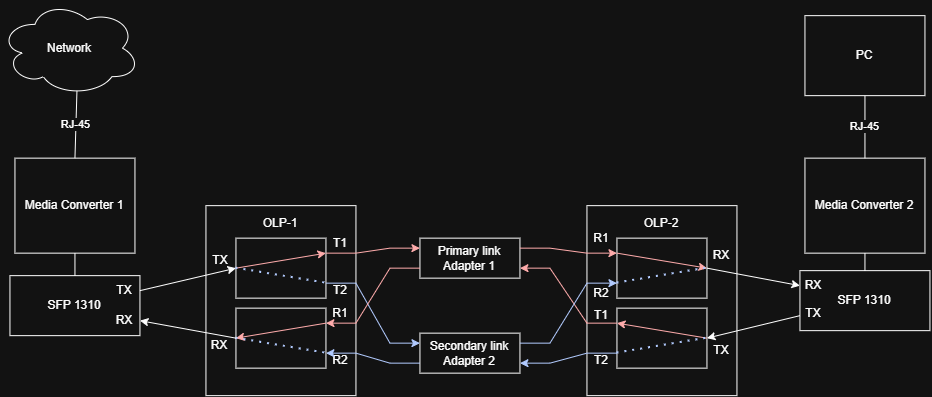

The diagram above was exported from draw.io. Its source (the exported page's mxGraphModel, read from the mxfile embedded in the PNG):
<mxGraphModel dx="2057" dy="786" grid="1" gridSize="10" guides="1" tooltips="1" connect="1" arrows="1" fold="1" page="1" pageScale="1" pageWidth="827" pageHeight="1169" math="0" shadow="0">
  <root>
    <mxCell id="0" />
    <mxCell id="1" parent="0" />
    <mxCell id="KzjwtTi8f4mroe7yQvOM-2" parent="1" style="ellipse;shape=cloud;whiteSpace=wrap;html=1;" value="Network" vertex="1">
      <mxGeometry height="95" width="140" x="-60" y="455" as="geometry" />
    </mxCell>
    <mxCell id="KzjwtTi8f4mroe7yQvOM-4" parent="1" style="rounded=0;whiteSpace=wrap;html=1;" value="Media Converter 1" vertex="1">
      <mxGeometry height="95" width="120" x="-45" y="612.5" as="geometry" />
    </mxCell>
    <mxCell id="KzjwtTi8f4mroe7yQvOM-6" edge="1" parent="1" source="KzjwtTi8f4mroe7yQvOM-4" style="endArrow=none;html=1;rounded=0;exitX=0.5;exitY=0;exitDx=0;exitDy=0;entryX=0.55;entryY=0.95;entryDx=0;entryDy=0;entryPerimeter=0;horizontal=1;labelPosition=left;verticalLabelPosition=middle;align=center;verticalAlign=middle;textDirection=ltr;" target="KzjwtTi8f4mroe7yQvOM-2" value="RJ-45">
      <mxGeometry height="50" relative="1" width="50" x="-0.002" as="geometry">
        <mxPoint as="offset" />
        <mxPoint x="306" y="450" as="sourcePoint" />
        <mxPoint x="356" y="400" as="targetPoint" />
      </mxGeometry>
    </mxCell>
    <mxCell id="KzjwtTi8f4mroe7yQvOM-7" parent="1" style="rounded=0;whiteSpace=wrap;html=1;" value="SFP 1310" vertex="1">
      <mxGeometry height="60" width="130" x="-50" y="730" as="geometry" />
    </mxCell>
    <mxCell id="KzjwtTi8f4mroe7yQvOM-8" edge="1" parent="1" source="KzjwtTi8f4mroe7yQvOM-4" style="endArrow=none;html=1;rounded=0;entryX=0.5;entryY=0;entryDx=0;entryDy=0;exitX=0.5;exitY=1;exitDx=0;exitDy=0;" target="KzjwtTi8f4mroe7yQvOM-7" value="">
      <mxGeometry height="50" relative="1" width="50" as="geometry">
        <mxPoint x="306" y="600" as="sourcePoint" />
        <mxPoint x="356" y="550" as="targetPoint" />
      </mxGeometry>
    </mxCell>
    <mxCell id="KzjwtTi8f4mroe7yQvOM-26" parent="1" style="rounded=0;whiteSpace=wrap;html=1;" value="SFP 1310" vertex="1">
      <mxGeometry height="60" width="130" x="740" y="725" as="geometry" />
    </mxCell>
    <mxCell id="KzjwtTi8f4mroe7yQvOM-9" parent="1" style="rounded=0;whiteSpace=wrap;html=1;" value="" vertex="1">
      <mxGeometry height="190" width="150" x="146" y="660" as="geometry" />
    </mxCell>
    <mxCell id="KzjwtTi8f4mroe7yQvOM-10" parent="1" style="text;html=1;whiteSpace=wrap;strokeColor=none;fillColor=none;align=center;verticalAlign=middle;rounded=0;" value="OLP-1" vertex="1">
      <mxGeometry height="30" width="60" x="191" y="662.5" as="geometry" />
    </mxCell>
    <mxCell id="KzjwtTi8f4mroe7yQvOM-12" parent="1" style="rounded=0;whiteSpace=wrap;html=1;" value="" vertex="1">
      <mxGeometry height="60" width="90" x="176" y="692.5" as="geometry" />
    </mxCell>
    <mxCell id="KzjwtTi8f4mroe7yQvOM-13" parent="1" style="rounded=0;whiteSpace=wrap;html=1;" value="" vertex="1">
      <mxGeometry height="60" width="90" x="176" y="762.5" as="geometry" />
    </mxCell>
    <mxCell id="KzjwtTi8f4mroe7yQvOM-24" edge="1" parent="1" source="KzjwtTi8f4mroe7yQvOM-12" style="endArrow=classic;html=1;rounded=0;exitX=0;exitY=0.5;exitDx=0;exitDy=0;entryX=1;entryY=0.25;entryDx=0;entryDy=0;fillColor=#e51400;strokeColor=#B20000;" target="KzjwtTi8f4mroe7yQvOM-12" value="">
      <mxGeometry height="50" relative="1" width="50" as="geometry">
        <mxPoint x="181.00000000003638" y="722.5000000000001" as="sourcePoint" />
        <mxPoint x="261.00000000007276" y="732.5000000000001" as="targetPoint" />
      </mxGeometry>
    </mxCell>
    <mxCell id="KzjwtTi8f4mroe7yQvOM-25" edge="1" parent="1" source="KzjwtTi8f4mroe7yQvOM-13" style="endArrow=classic;html=1;rounded=0;entryX=0;entryY=0.5;entryDx=0;entryDy=0;fillColor=#e51400;strokeColor=#B20000;exitX=1;exitY=0.25;exitDx=0;exitDy=0;" target="KzjwtTi8f4mroe7yQvOM-13" value="">
      <mxGeometry height="50" relative="1" width="50" as="geometry">
        <mxPoint x="246" y="780" as="sourcePoint" />
        <mxPoint x="336" y="700" as="targetPoint" />
      </mxGeometry>
    </mxCell>
    <mxCell id="KzjwtTi8f4mroe7yQvOM-36" edge="1" parent="1" source="KzjwtTi8f4mroe7yQvOM-13" style="endArrow=none;dashed=1;html=1;dashPattern=1 3;strokeWidth=2;rounded=0;exitX=0;exitY=0.5;exitDx=0;exitDy=0;fillColor=#0050ef;strokeColor=#001DBC;entryX=1;entryY=0.75;entryDx=0;entryDy=0;" target="KzjwtTi8f4mroe7yQvOM-13" value="">
      <mxGeometry height="50" relative="1" width="50" as="geometry">
        <mxPoint x="186" y="820" as="sourcePoint" />
        <mxPoint x="266" y="862.5" as="targetPoint" />
      </mxGeometry>
    </mxCell>
    <mxCell id="KzjwtTi8f4mroe7yQvOM-52" parent="1" style="text;html=1;whiteSpace=wrap;strokeColor=none;fillColor=none;align=center;verticalAlign=middle;rounded=0;" value="R1" vertex="1">
      <mxGeometry height="30" width="60" x="251" y="752.5" as="geometry" />
    </mxCell>
    <mxCell id="KzjwtTi8f4mroe7yQvOM-53" parent="1" style="text;html=1;whiteSpace=wrap;strokeColor=none;fillColor=none;align=center;verticalAlign=middle;rounded=0;" value="R2" vertex="1">
      <mxGeometry height="30" width="60" x="251" y="800" as="geometry" />
    </mxCell>
    <mxCell id="KzjwtTi8f4mroe7yQvOM-54" parent="1" style="text;html=1;whiteSpace=wrap;strokeColor=none;fillColor=none;align=center;verticalAlign=middle;rounded=0;" value="T1" vertex="1">
      <mxGeometry height="30" width="60" x="251" y="682.5" as="geometry" />
    </mxCell>
    <mxCell id="KzjwtTi8f4mroe7yQvOM-55" parent="1" style="text;html=1;whiteSpace=wrap;strokeColor=none;fillColor=none;align=center;verticalAlign=middle;rounded=0;" value="T2" vertex="1">
      <mxGeometry height="30" width="60" x="251" y="730" as="geometry" />
    </mxCell>
    <mxCell id="KzjwtTi8f4mroe7yQvOM-56" edge="1" parent="1" source="KzjwtTi8f4mroe7yQvOM-12" style="endArrow=none;dashed=1;html=1;dashPattern=1 3;strokeWidth=2;rounded=0;exitX=0;exitY=0.5;exitDx=0;exitDy=0;entryX=1;entryY=0.75;entryDx=0;entryDy=0;fillColor=#0050ef;strokeColor=#001DBC;" target="KzjwtTi8f4mroe7yQvOM-12" value="">
      <mxGeometry height="50" relative="1" width="50" as="geometry">
        <mxPoint x="256" y="632.5" as="sourcePoint" />
        <mxPoint x="426" y="732.5" as="targetPoint" />
      </mxGeometry>
    </mxCell>
    <mxCell id="KzjwtTi8f4mroe7yQvOM-70" parent="1" style="rounded=0;whiteSpace=wrap;html=1;" value="Primary link&lt;div&gt;Adapter 1&lt;/div&gt;" vertex="1">
      <mxGeometry height="40" width="100" x="360" y="692.5" as="geometry" />
    </mxCell>
    <mxCell id="KzjwtTi8f4mroe7yQvOM-71" parent="1" style="rounded=0;whiteSpace=wrap;html=1;" value="Secondary link&lt;div&gt;Adapter 2&lt;/div&gt;" vertex="1">
      <mxGeometry height="40" width="100" x="360" y="787.5" as="geometry" />
    </mxCell>
    <mxCell id="KzjwtTi8f4mroe7yQvOM-72" edge="1" parent="1" source="KzjwtTi8f4mroe7yQvOM-12" style="endArrow=classic;html=1;rounded=0;exitX=1;exitY=0.25;exitDx=0;exitDy=0;entryX=0;entryY=0.25;entryDx=0;entryDy=0;edgeStyle=entityRelationEdgeStyle;fillColor=#e51400;strokeColor=#B20000;" target="KzjwtTi8f4mroe7yQvOM-70" value="">
      <mxGeometry height="50" relative="1" width="50" as="geometry">
        <mxPoint x="440" y="820" as="sourcePoint" />
        <mxPoint x="490" y="770" as="targetPoint" />
      </mxGeometry>
    </mxCell>
    <mxCell id="KzjwtTi8f4mroe7yQvOM-73" edge="1" parent="1" source="KzjwtTi8f4mroe7yQvOM-12" style="endArrow=classic;html=1;rounded=0;exitX=1;exitY=0.75;exitDx=0;exitDy=0;entryX=0;entryY=0.25;entryDx=0;entryDy=0;edgeStyle=entityRelationEdgeStyle;fillColor=#0050ef;strokeColor=#001DBC;" target="KzjwtTi8f4mroe7yQvOM-71" value="">
      <mxGeometry height="50" relative="1" width="50" as="geometry">
        <mxPoint x="440" y="820" as="sourcePoint" />
        <mxPoint x="490" y="770" as="targetPoint" />
      </mxGeometry>
    </mxCell>
    <mxCell id="KzjwtTi8f4mroe7yQvOM-74" edge="1" parent="1" source="KzjwtTi8f4mroe7yQvOM-70" style="endArrow=classic;html=1;rounded=0;exitX=0;exitY=0.75;exitDx=0;exitDy=0;entryX=1;entryY=0.25;entryDx=0;entryDy=0;edgeStyle=entityRelationEdgeStyle;elbow=vertical;fillColor=#e51400;strokeColor=#B20000;" target="KzjwtTi8f4mroe7yQvOM-13" value="">
      <mxGeometry height="50" relative="1" width="50" as="geometry">
        <mxPoint x="440" y="820" as="sourcePoint" />
        <mxPoint x="490" y="770" as="targetPoint" />
      </mxGeometry>
    </mxCell>
    <mxCell id="KzjwtTi8f4mroe7yQvOM-75" edge="1" parent="1" source="KzjwtTi8f4mroe7yQvOM-71" style="endArrow=classic;html=1;rounded=0;exitX=0;exitY=0.75;exitDx=0;exitDy=0;entryX=1;entryY=0.75;entryDx=0;entryDy=0;edgeStyle=entityRelationEdgeStyle;fillColor=#0050ef;strokeColor=#001DBC;" target="KzjwtTi8f4mroe7yQvOM-13" value="">
      <mxGeometry height="50" relative="1" width="50" as="geometry">
        <mxPoint x="440" y="820" as="sourcePoint" />
        <mxPoint x="490" y="770" as="targetPoint" />
      </mxGeometry>
    </mxCell>
    <mxCell id="KzjwtTi8f4mroe7yQvOM-76" parent="1" style="rounded=0;whiteSpace=wrap;html=1;" value="" vertex="1">
      <mxGeometry height="190" width="150" x="527" y="660" as="geometry" />
    </mxCell>
    <mxCell id="KzjwtTi8f4mroe7yQvOM-77" parent="1" style="text;html=1;whiteSpace=wrap;strokeColor=none;fillColor=none;align=center;verticalAlign=middle;rounded=0;" value="OLP-2" vertex="1">
      <mxGeometry height="30" width="60" x="572" y="662.5" as="geometry" />
    </mxCell>
    <mxCell id="KzjwtTi8f4mroe7yQvOM-78" parent="1" style="rounded=0;whiteSpace=wrap;html=1;" value="" vertex="1">
      <mxGeometry height="60" width="90" x="557" y="692.5" as="geometry" />
    </mxCell>
    <mxCell id="KzjwtTi8f4mroe7yQvOM-79" parent="1" style="rounded=0;whiteSpace=wrap;html=1;" value="" vertex="1">
      <mxGeometry height="60" width="90" x="557" y="762.5" as="geometry" />
    </mxCell>
    <mxCell id="KzjwtTi8f4mroe7yQvOM-80" edge="1" parent="1" source="KzjwtTi8f4mroe7yQvOM-78" style="endArrow=classic;html=1;rounded=0;exitX=0;exitY=0.25;exitDx=0;exitDy=0;entryX=1;entryY=0.5;entryDx=0;entryDy=0;fillColor=#e51400;strokeColor=#B20000;" target="KzjwtTi8f4mroe7yQvOM-78" value="">
      <mxGeometry height="50" relative="1" width="50" as="geometry">
        <mxPoint x="562.0000000000364" y="722.5000000000001" as="sourcePoint" />
        <mxPoint x="642.0000000000728" y="732.5000000000001" as="targetPoint" />
      </mxGeometry>
    </mxCell>
    <mxCell id="KzjwtTi8f4mroe7yQvOM-81" edge="1" parent="1" source="KzjwtTi8f4mroe7yQvOM-79" style="endArrow=classic;html=1;rounded=0;entryX=0;entryY=0.25;entryDx=0;entryDy=0;fillColor=#e51400;strokeColor=#B20000;exitX=1;exitY=0.5;exitDx=0;exitDy=0;" target="KzjwtTi8f4mroe7yQvOM-79" value="">
      <mxGeometry height="50" relative="1" width="50" as="geometry">
        <mxPoint x="627" y="780" as="sourcePoint" />
        <mxPoint x="717" y="700" as="targetPoint" />
      </mxGeometry>
    </mxCell>
    <mxCell id="KzjwtTi8f4mroe7yQvOM-82" edge="1" parent="1" source="KzjwtTi8f4mroe7yQvOM-79" style="endArrow=none;dashed=1;html=1;dashPattern=1 3;strokeWidth=2;rounded=0;exitX=0;exitY=0.75;exitDx=0;exitDy=0;fillColor=#0050ef;strokeColor=#001DBC;entryX=1;entryY=0.5;entryDx=0;entryDy=0;" target="KzjwtTi8f4mroe7yQvOM-79" value="">
      <mxGeometry height="50" relative="1" width="50" as="geometry">
        <mxPoint x="567" y="820" as="sourcePoint" />
        <mxPoint x="647" y="862.5" as="targetPoint" />
      </mxGeometry>
    </mxCell>
    <mxCell id="KzjwtTi8f4mroe7yQvOM-83" edge="1" parent="1" source="KzjwtTi8f4mroe7yQvOM-78" style="endArrow=none;dashed=1;html=1;dashPattern=1 3;strokeWidth=2;rounded=0;exitX=0;exitY=0.75;exitDx=0;exitDy=0;entryX=1;entryY=0.5;entryDx=0;entryDy=0;fillColor=#0050ef;strokeColor=#001DBC;" target="KzjwtTi8f4mroe7yQvOM-78" value="">
      <mxGeometry height="50" relative="1" width="50" as="geometry">
        <mxPoint x="637" y="632.5" as="sourcePoint" />
        <mxPoint x="807" y="732.5" as="targetPoint" />
      </mxGeometry>
    </mxCell>
    <mxCell id="KzjwtTi8f4mroe7yQvOM-84" edge="1" parent="1" source="KzjwtTi8f4mroe7yQvOM-70" style="endArrow=classic;html=1;rounded=0;exitX=1;exitY=0.25;exitDx=0;exitDy=0;entryX=0;entryY=0.25;entryDx=0;entryDy=0;edgeStyle=entityRelationEdgeStyle;fillColor=#e51400;strokeColor=#B20000;" target="KzjwtTi8f4mroe7yQvOM-78" value="">
      <mxGeometry height="50" relative="1" width="50" as="geometry">
        <mxPoint x="530" y="730" as="sourcePoint" />
        <mxPoint x="580" y="680" as="targetPoint" />
      </mxGeometry>
    </mxCell>
    <mxCell id="KzjwtTi8f4mroe7yQvOM-85" edge="1" parent="1" source="KzjwtTi8f4mroe7yQvOM-79" style="endArrow=classic;html=1;rounded=0;exitX=0;exitY=0.25;exitDx=0;exitDy=0;entryX=1;entryY=0.75;entryDx=0;entryDy=0;edgeStyle=entityRelationEdgeStyle;fillColor=#e51400;strokeColor=#B20000;" target="KzjwtTi8f4mroe7yQvOM-70" value="">
      <mxGeometry height="50" relative="1" width="50" as="geometry">
        <mxPoint x="510" y="730" as="sourcePoint" />
        <mxPoint x="560" y="680" as="targetPoint" />
      </mxGeometry>
    </mxCell>
    <mxCell id="KzjwtTi8f4mroe7yQvOM-86" edge="1" parent="1" source="KzjwtTi8f4mroe7yQvOM-71" style="endArrow=classic;html=1;rounded=0;exitX=1;exitY=0.25;exitDx=0;exitDy=0;entryX=0;entryY=0.75;entryDx=0;entryDy=0;edgeStyle=entityRelationEdgeStyle;fillColor=#0050ef;strokeColor=#001DBC;" target="KzjwtTi8f4mroe7yQvOM-78" value="">
      <mxGeometry height="50" relative="1" width="50" as="geometry">
        <mxPoint x="530" y="730" as="sourcePoint" />
        <mxPoint x="580" y="680" as="targetPoint" />
      </mxGeometry>
    </mxCell>
    <mxCell id="KzjwtTi8f4mroe7yQvOM-87" edge="1" parent="1" source="KzjwtTi8f4mroe7yQvOM-71" style="endArrow=none;html=1;rounded=0;exitX=1;exitY=0.75;exitDx=0;exitDy=0;entryX=0;entryY=0.75;entryDx=0;entryDy=0;edgeStyle=entityRelationEdgeStyle;fillColor=#0050ef;strokeColor=#001DBC;startArrow=classic;startFill=1;endFill=0;" target="KzjwtTi8f4mroe7yQvOM-79" value="">
      <mxGeometry height="50" relative="1" width="50" as="geometry">
        <mxPoint x="540" y="790" as="sourcePoint" />
        <mxPoint x="590" y="740" as="targetPoint" />
      </mxGeometry>
    </mxCell>
    <mxCell id="KzjwtTi8f4mroe7yQvOM-88" parent="1" style="text;html=1;whiteSpace=wrap;strokeColor=none;fillColor=none;align=center;verticalAlign=middle;rounded=0;" value="R1" vertex="1">
      <mxGeometry height="30" width="60" x="512" y="677.5" as="geometry" />
    </mxCell>
    <mxCell id="KzjwtTi8f4mroe7yQvOM-89" parent="1" style="text;html=1;whiteSpace=wrap;strokeColor=none;fillColor=none;align=center;verticalAlign=middle;rounded=0;" value="R2" vertex="1">
      <mxGeometry height="30" width="60" x="512" y="732.5" as="geometry" />
    </mxCell>
    <mxCell id="KzjwtTi8f4mroe7yQvOM-90" parent="1" style="text;html=1;whiteSpace=wrap;strokeColor=none;fillColor=none;align=center;verticalAlign=middle;rounded=0;" value="T1" vertex="1">
      <mxGeometry height="30" width="60" x="512" y="755" as="geometry" />
    </mxCell>
    <mxCell id="KzjwtTi8f4mroe7yQvOM-91" parent="1" style="text;html=1;whiteSpace=wrap;strokeColor=none;fillColor=none;align=center;verticalAlign=middle;rounded=0;" value="T2" vertex="1">
      <mxGeometry height="30" width="60" x="512" y="800" as="geometry" />
    </mxCell>
    <mxCell id="KzjwtTi8f4mroe7yQvOM-92" edge="1" parent="1" source="KzjwtTi8f4mroe7yQvOM-7" style="endArrow=classic;html=1;rounded=0;exitX=1;exitY=0.25;exitDx=0;exitDy=0;entryX=0;entryY=0.5;entryDx=0;entryDy=0;" target="KzjwtTi8f4mroe7yQvOM-12" value="">
      <mxGeometry height="50" relative="1" width="50" as="geometry">
        <mxPoint x="240" y="800" as="sourcePoint" />
        <mxPoint x="290" y="750" as="targetPoint" />
      </mxGeometry>
    </mxCell>
    <mxCell id="KzjwtTi8f4mroe7yQvOM-93" edge="1" parent="1" source="KzjwtTi8f4mroe7yQvOM-13" style="endArrow=classic;html=1;rounded=0;entryX=1;entryY=0.75;entryDx=0;entryDy=0;exitX=0;exitY=0.5;exitDx=0;exitDy=0;" target="KzjwtTi8f4mroe7yQvOM-7" value="">
      <mxGeometry height="50" relative="1" width="50" as="geometry">
        <mxPoint x="96.99999999999977" y="860" as="sourcePoint" />
        <mxPoint x="330" y="750" as="targetPoint" />
      </mxGeometry>
    </mxCell>
    <mxCell id="KzjwtTi8f4mroe7yQvOM-94" parent="1" style="text;html=1;whiteSpace=wrap;strokeColor=none;fillColor=none;align=center;verticalAlign=middle;rounded=0;" value="TX" vertex="1">
      <mxGeometry height="30" width="60" x="131" y="700" as="geometry" />
    </mxCell>
    <mxCell id="KzjwtTi8f4mroe7yQvOM-95" parent="1" style="text;html=1;whiteSpace=wrap;strokeColor=none;fillColor=none;align=center;verticalAlign=middle;rounded=0;" value="RX" vertex="1">
      <mxGeometry height="30" width="60" x="130" y="785" as="geometry" />
    </mxCell>
    <mxCell id="KzjwtTi8f4mroe7yQvOM-96" parent="1" style="text;html=1;whiteSpace=wrap;strokeColor=none;fillColor=none;align=center;verticalAlign=middle;rounded=0;" value="TX" vertex="1">
      <mxGeometry height="30" width="60" x="35" y="730" as="geometry" />
    </mxCell>
    <mxCell id="KzjwtTi8f4mroe7yQvOM-97" parent="1" style="text;html=1;whiteSpace=wrap;strokeColor=none;fillColor=none;align=center;verticalAlign=middle;rounded=0;" value="RX" vertex="1">
      <mxGeometry height="30" width="60" x="35" y="760" as="geometry" />
    </mxCell>
    <mxCell id="KzjwtTi8f4mroe7yQvOM-98" edge="1" parent="1" source="KzjwtTi8f4mroe7yQvOM-26" style="endArrow=classic;html=1;rounded=0;exitX=0;exitY=0.75;exitDx=0;exitDy=0;entryX=1;entryY=0.5;entryDx=0;entryDy=0;" target="KzjwtTi8f4mroe7yQvOM-79" value="">
      <mxGeometry height="50" relative="1" width="50" as="geometry">
        <mxPoint x="620" y="690" as="sourcePoint" />
        <mxPoint x="670" y="640" as="targetPoint" />
      </mxGeometry>
    </mxCell>
    <mxCell id="KzjwtTi8f4mroe7yQvOM-99" edge="1" parent="1" source="KzjwtTi8f4mroe7yQvOM-26" style="endArrow=none;html=1;rounded=0;exitX=0;exitY=0.25;exitDx=0;exitDy=0;entryX=1;entryY=0.5;entryDx=0;entryDy=0;startArrow=classic;startFill=1;endFill=0;" target="KzjwtTi8f4mroe7yQvOM-78" value="">
      <mxGeometry height="50" relative="1" width="50" as="geometry">
        <mxPoint x="582" y="610" as="sourcePoint" />
        <mxPoint x="632" y="560" as="targetPoint" />
      </mxGeometry>
    </mxCell>
    <mxCell id="KzjwtTi8f4mroe7yQvOM-100" parent="1" style="text;html=1;whiteSpace=wrap;strokeColor=none;fillColor=none;align=center;verticalAlign=middle;rounded=0;" value="TX" vertex="1">
      <mxGeometry height="30" width="60" x="632" y="790" as="geometry" />
    </mxCell>
    <mxCell id="KzjwtTi8f4mroe7yQvOM-101" parent="1" style="text;html=1;whiteSpace=wrap;strokeColor=none;fillColor=none;align=center;verticalAlign=middle;rounded=0;" value="TX" vertex="1">
      <mxGeometry height="30" width="60" x="724" y="752.5" as="geometry" />
    </mxCell>
    <mxCell id="KzjwtTi8f4mroe7yQvOM-102" parent="1" style="text;html=1;whiteSpace=wrap;strokeColor=none;fillColor=none;align=center;verticalAlign=middle;rounded=0;" value="RX" vertex="1">
      <mxGeometry height="30" width="60" x="724" y="725" as="geometry" />
    </mxCell>
    <mxCell id="KzjwtTi8f4mroe7yQvOM-103" parent="1" style="text;html=1;whiteSpace=wrap;strokeColor=none;fillColor=none;align=center;verticalAlign=middle;rounded=0;" value="RX" vertex="1">
      <mxGeometry height="30" width="60" x="632" y="695" as="geometry" />
    </mxCell>
    <mxCell id="KzjwtTi8f4mroe7yQvOM-104" parent="1" style="rounded=0;whiteSpace=wrap;html=1;" value="Media Converter 2" vertex="1">
      <mxGeometry height="95" width="120" x="745" y="612.5" as="geometry" />
    </mxCell>
    <mxCell id="KzjwtTi8f4mroe7yQvOM-106" edge="1" parent="1" source="KzjwtTi8f4mroe7yQvOM-26" style="endArrow=none;html=1;rounded=0;entryX=0.5;entryY=1;entryDx=0;entryDy=0;exitX=0.5;exitY=0;exitDx=0;exitDy=0;" target="KzjwtTi8f4mroe7yQvOM-104" value="">
      <mxGeometry height="50" relative="1" width="50" as="geometry">
        <mxPoint x="930" y="670" as="sourcePoint" />
        <mxPoint x="500" y="850" as="targetPoint" />
      </mxGeometry>
    </mxCell>
    <mxCell id="KzjwtTi8f4mroe7yQvOM-110" edge="1" parent="1" source="KzjwtTi8f4mroe7yQvOM-104" style="endArrow=none;html=1;rounded=0;entryX=0.5;entryY=1;entryDx=0;entryDy=0;exitX=0.5;exitY=0;exitDx=0;exitDy=0;" target="KzjwtTi8f4mroe7yQvOM-111" value="RJ-45">
      <mxGeometry height="50" relative="1" width="50" as="geometry">
        <mxPoint x="420" y="660" as="sourcePoint" />
        <mxPoint x="800" y="550" as="targetPoint" />
      </mxGeometry>
    </mxCell>
    <mxCell id="KzjwtTi8f4mroe7yQvOM-111" parent="1" style="rounded=0;whiteSpace=wrap;html=1;" value="PC" vertex="1">
      <mxGeometry height="80" width="120" x="745" y="470" as="geometry" />
    </mxCell>
  </root>
</mxGraphModel>